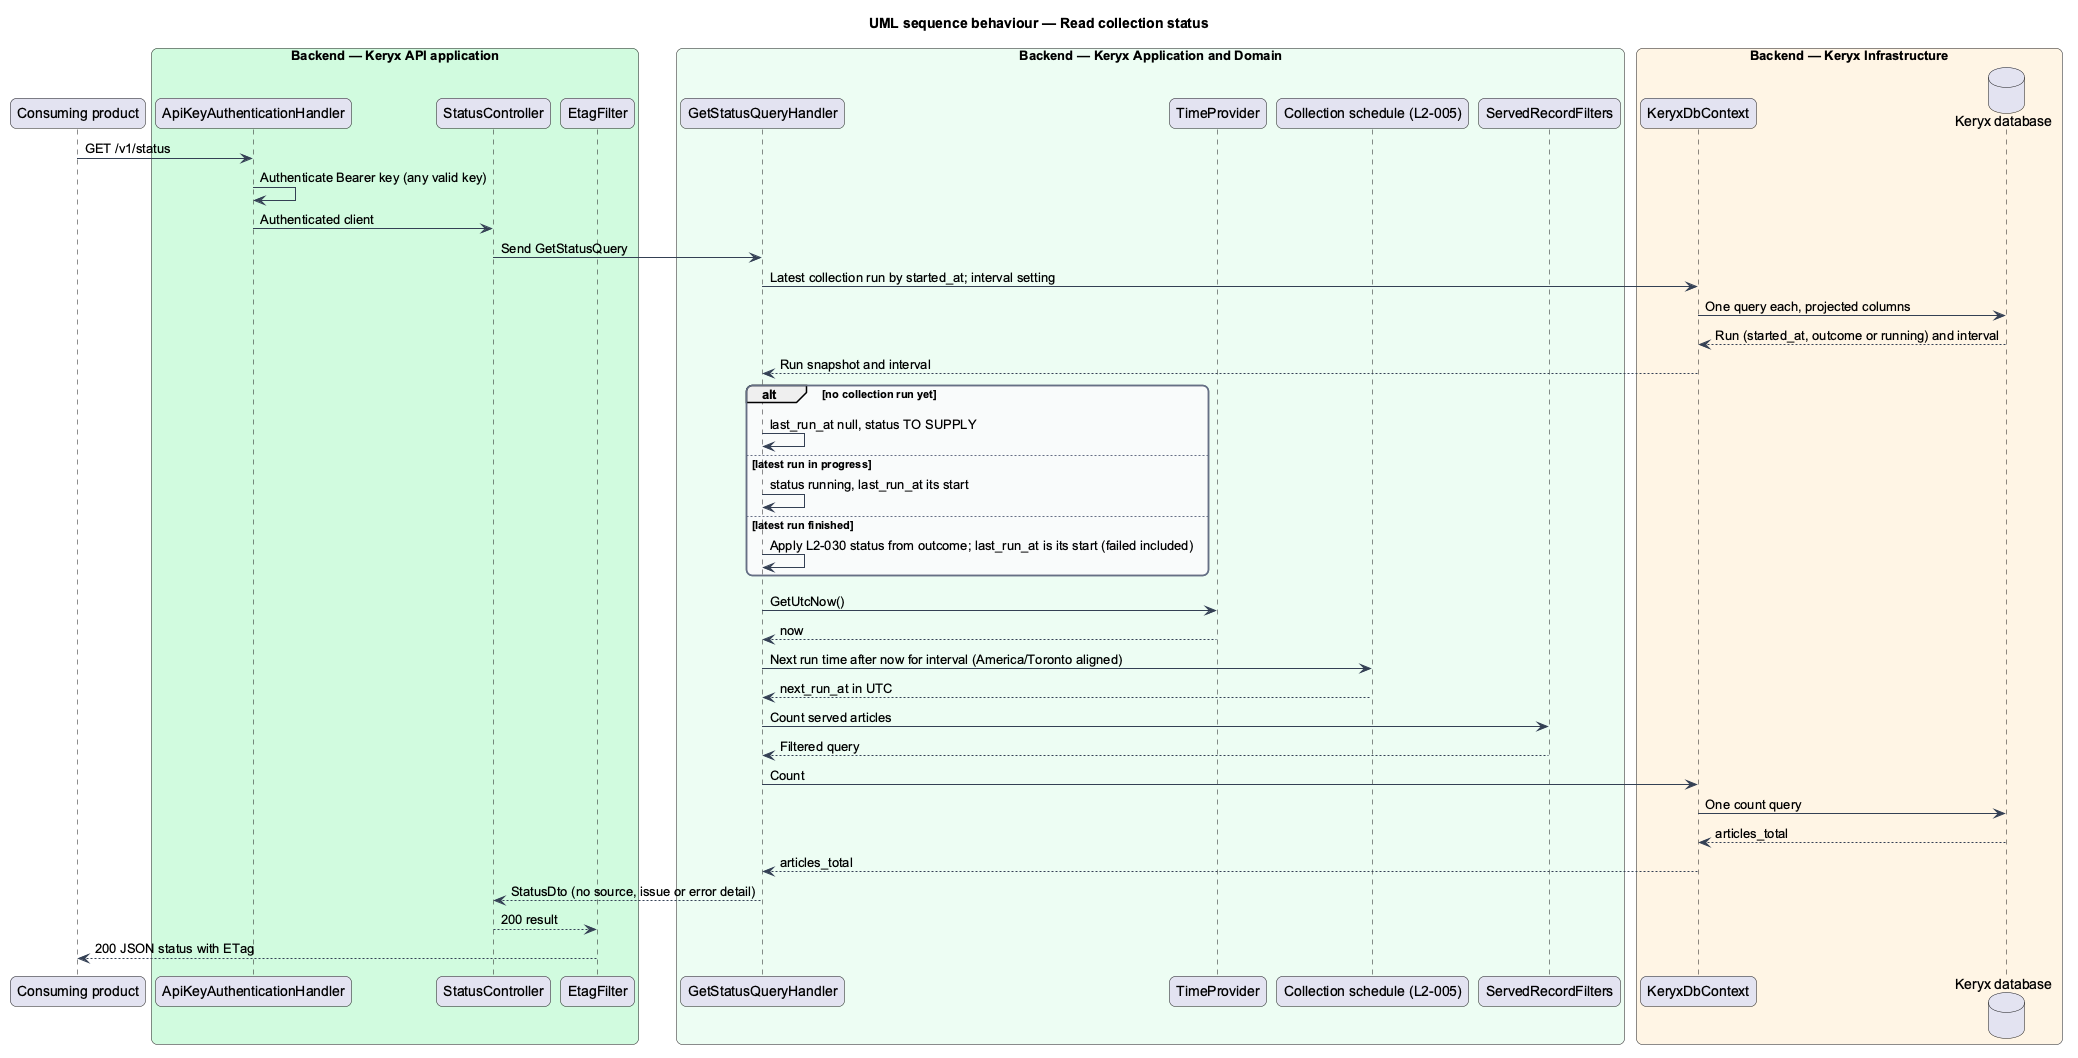

The diagram above was rendered by PlantUML. Its source (embedded in the PNG):
@startuml
title UML sequence behaviour — Read collection status
skinparam backgroundColor #FFFFFF
skinparam shadowing false
skinparam roundcorner 12
skinparam defaultFontName Arial
skinparam ArrowColor #344054
skinparam rectangle {
  BorderColor #344054
  FontColor #101828
}
skinparam package {
  BorderColor #667085
  FontColor #101828
  BackgroundColor #F9FAFB
}
participant "Consuming product" as product
box "Backend — Keryx API application" #D1FADF
  participant "ApiKeyAuthenticationHandler" as auth
  participant "StatusController" as controller
  participant "EtagFilter" as etag
end box
box "Backend — Keryx Application and Domain" #ECFDF3
  participant "GetStatusQueryHandler" as handler
  participant "TimeProvider" as clock
  participant "Collection schedule (L2-005)" as sched
  participant "ServedRecordFilters" as served
end box
box "Backend — Keryx Infrastructure" #FFF4E5
  participant "KeryxDbContext" as ctx
  database "Keryx database" as db
end box
product -> auth : GET /v1/status
auth -> auth : Authenticate Bearer key (any valid key)
auth -> controller : Authenticated client
controller -> handler : Send GetStatusQuery
handler -> ctx : Latest collection run by started_at; interval setting
ctx -> db : One query each, projected columns
db --> ctx : Run (started_at, outcome or running) and interval
ctx --> handler : Run snapshot and interval
alt no collection run yet
  handler -> handler : last_run_at null, status TO SUPPLY
else latest run in progress
  handler -> handler : status running, last_run_at its start
else latest run finished
  handler -> handler : Apply L2-030 status from outcome; last_run_at is its start (failed included)
end
handler -> clock : GetUtcNow()
clock --> handler : now
handler -> sched : Next run time after now for interval (America/Toronto aligned)
sched --> handler : next_run_at in UTC
handler -> served : Count served articles
served --> handler : Filtered query
handler -> ctx : Count
ctx -> db : One count query
db --> ctx : articles_total
ctx --> handler : articles_total
handler --> controller : StatusDto (no source, issue or error detail)
controller --> etag : 200 result
etag --> product : 200 JSON status with ETag
@enduml